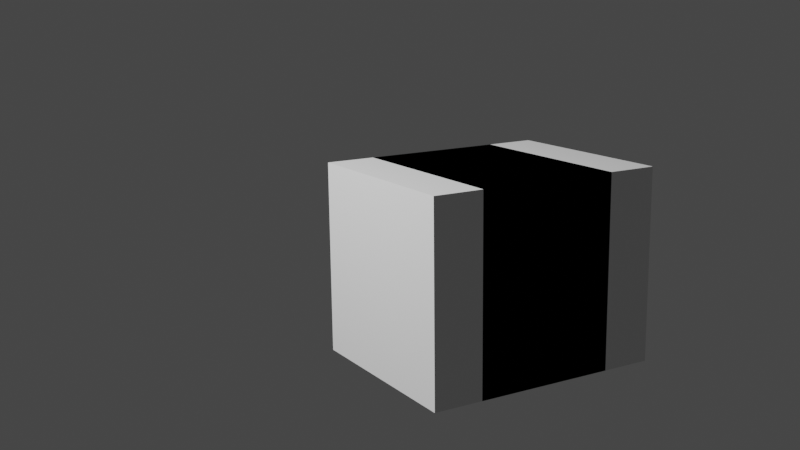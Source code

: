 # Source: demo.blend  (saved by Blender 2.81.16; exported with 4.5.12 LTS)
import bpy
from mathutils import Matrix  # noqa: F401  (used for matrix-valued properties, if any)

bpy.ops.wm.read_factory_settings(use_empty=True)
scene = bpy.context.scene
scene.name = 'BoleanDemo'

# ---- collections
col_collection_002 = bpy.data.collections.new('Collection.002'); scene.collection.children.link(col_collection_002)

# ---- materials (node trees are filled in below, after node groups)
mat_material_002 = bpy.data.materials.new('Material.002')
mat_material_002.alpha_threshold = 0.0
mat_material_002.line_color = (0.0, 0.0, 0.0, 1.0)

# ---- material node trees
mat_material_002.use_nodes = True; mat_material_002.node_tree.nodes.clear()
_N = mat_material_002.node_tree.nodes; _L = mat_material_002.node_tree.links
n0 = _N.new('ShaderNodeOutputMaterial'); n0.name = 'Material Output'; n0.location = (300, 300)
n1 = _N.new('ShaderNodeBsdfPrincipled'); n1.name = 'Principled BSDF'; n1.location = (10, 300)
n1.distribution = 'GGX'
n1.subsurface_method = 'BURLEY'
n1.inputs[2].default_value = 0.4
n1.inputs[3].default_value = 1.45
n1.inputs[27].default_value = (0.0, 0.0, 0.0, 1.0)
n1.inputs[28].default_value = 1.0
_L.new(n1.outputs[0], n0.inputs[0])
n0.is_active_output = True

# ---- world
world_world_002 = bpy.data.worlds.new('World.002'); scene.world = world_world_002
world_world_002.use_nodes = True; world_world_002.node_tree.nodes.clear()
_N = world_world_002.node_tree.nodes; _L = world_world_002.node_tree.links
n0 = _N.new('ShaderNodeOutputWorld'); n0.name = 'World Output'; n0.location = (300, 300)
n1 = _N.new('ShaderNodeBackground'); n1.name = 'Background'; n1.location = (10, 300)
n1.inputs[0].default_value = (0.05088, 0.05088, 0.05088, 1.0)
_L.new(n1.outputs[0], n0.inputs[0])
n0.is_active_output = True
world_world_002.color = (0.05088, 0.05088, 0.05088)
world_world_002.use_sun_shadow = False
world_world_002.sun_shadow_jitter_overblur = 0.0

# ---- cameras
cam_camera_002 = bpy.data.cameras.new('Camera.002')

# ---- lights
light_light_002 = bpy.data.lights.new('Light.002', 'POINT')
light_light_002.transmission_factor = 0.0
light_light_002.energy = 1000.0
light_light_002.shadow_soft_size = 0.1
light_light_002.shadow_maximum_resolution = 0.006
light_light_002.use_absolute_resolution = True

# ---- meshes
me_cube_003 = bpy.data.meshes.new('Cube.003')
me_cube_003.from_pydata([(1.0, 1.0, 1.0), (1.0, 1.0, -1.0), (1.0, -1.0, 1.0), (1.0, -1.0, -1.0), (-1.0, 1.0, 1.0), (-1.0, 1.0, -1.0), (-1.0, -1.0, 1.0), (-1.0, -1.0, -1.0)], [], [(0, 4, 6, 2), (3, 2, 6, 7), (7, 6, 4, 5), (5, 1, 3, 7), (1, 0, 2, 3), (5, 4, 0, 1)])
_uv = me_cube_003.uv_layers.new(name='UVMap')
_uv.uv.foreach_set('vector', [0.625, 0.5, 0.875, 0.5, 0.875, 0.75, 0.625, 0.75, 0.375, 0.75, 0.625, 0.75, 0.625, 1.0, 0.375, 1.0, 0.375, 0.0, 0.625, 0.0, 0.625, 0.25, 0.375, 0.25, 0.125, 0.5, 0.375, 0.5, 0.375, 0.75, 0.125, 0.75, 0.375, 0.5, 0.625, 0.5, 0.625, 0.75, 0.375, 0.75, 0.375, 0.25, 0.625, 0.25, 0.625, 0.5, 0.375, 0.5])
me_cube_003.materials.append(mat_material_002)
me_cube_003.use_remesh_preserve_volume = False
me_cube_003.use_remesh_preserve_attributes = False
me_cube_003.use_mirror_vertex_groups = False
me_cube_003.update()
me_cube_004 = bpy.data.meshes.new('Cube.004')
me_cube_004.from_pydata([(1.0, 1.0, 1.0), (1.0, 1.0, -1.0), (1.0, -1.0, 1.0), (1.0, -1.0, -1.0), (-1.0, 1.0, 1.0), (-1.0, 1.0, -1.0), (-1.0, -1.0, 1.0), (-1.0, -1.0, -1.0)], [], [(0, 4, 6, 2), (3, 2, 6, 7), (7, 6, 4, 5), (5, 1, 3, 7), (1, 0, 2, 3), (5, 4, 0, 1)])
_uv = me_cube_004.uv_layers.new(name='UVMap')
_uv.uv.foreach_set('vector', [0.625, 0.5, 0.875, 0.5, 0.875, 0.75, 0.625, 0.75, 0.375, 0.75, 0.625, 0.75, 0.625, 1.0, 0.375, 1.0, 0.375, 0.0, 0.625, 0.0, 0.625, 0.25, 0.375, 0.25, 0.125, 0.5, 0.375, 0.5, 0.375, 0.75, 0.125, 0.75, 0.375, 0.5, 0.625, 0.5, 0.625, 0.75, 0.375, 0.75, 0.375, 0.25, 0.625, 0.25, 0.625, 0.5, 0.375, 0.5])
me_cube_004.materials.append(mat_material_002)
me_cube_004.use_remesh_preserve_volume = False
me_cube_004.use_remesh_preserve_attributes = False
me_cube_004.use_mirror_vertex_groups = False
me_cube_004.update()

# ---- objects
ob_cube_003 = bpy.data.objects.new('Cube.003', me_cube_003)
ob_light_002 = bpy.data.objects.new('Light.002', light_light_002)
ob_camera_002 = bpy.data.objects.new('Camera.002', cam_camera_002)
ob_cube_004 = bpy.data.objects.new('Cube.004', me_cube_004)

# ---- transforms, parenting, visibility, modifiers, constraints
ob_cube_003.location = (0.2083, 0.0, 0.0)
ob_cube_003.scale = (0.4, 0.4, 0.4)
ob_cube_003.lock_rotations_4d = False
ob_cube_003.empty_display_type = 'ARROWS'
ob_cube_003.lineart.crease_threshold = 0.0
ob_light_002.location = (3.457, -0.5191, 3.347)
ob_light_002.rotation_euler = (0.6503, 0.05522, 3.505)
ob_light_002.lock_rotations_4d = False
ob_light_002.empty_display_type = 'ARROWS'
ob_light_002.color = (0.0, 0.0, 0.0, 0.0)
ob_light_002.lineart.crease_threshold = 0.0
ob_camera_002.location = (2.607, 3.572, 1.183)
ob_camera_002.rotation_mode = 'QUATERNION'
ob_camera_002.rotation_quaternion = (0.2105, 0.1591, 0.5999, 0.7553)
ob_camera_002.lineart.crease_threshold = 0.0
ob_cube_004.location = (0.0, 0.0, 0.0)
ob_cube_004.scale = (0.4, 0.4, 0.4)
ob_cube_004.lock_rotations_4d = False
ob_cube_004.empty_display_type = 'ARROWS'
ob_cube_004.lineart.crease_threshold = 0.0

# ---- collection membership
col_collection_002.objects.link(ob_cube_003)
col_collection_002.objects.link(ob_light_002)
col_collection_002.objects.link(ob_camera_002)
col_collection_002.objects.link(ob_cube_004)

# ---- scene / render settings (as saved in the file)
scene.camera = ob_camera_002
scene.frame_start = 1; scene.frame_end = 48; scene.frame_set(19)
scene.render.engine = 'BLENDER_EEVEE_NEXT'
scene.render.image_settings.file_format = 'FFMPEG'
scene.render.image_settings.color_mode = 'RGB'
scene.cycles.use_denoising = False
scene.cycles.samples = 128
scene.cycles.sampling_pattern = 'TABULATED_SOBOL'
scene.cycles.use_adaptive_sampling = False
scene.cycles.use_light_tree = False
scene.view_settings.view_transform = 'Filmic'
bpy.context.view_layer.update()
